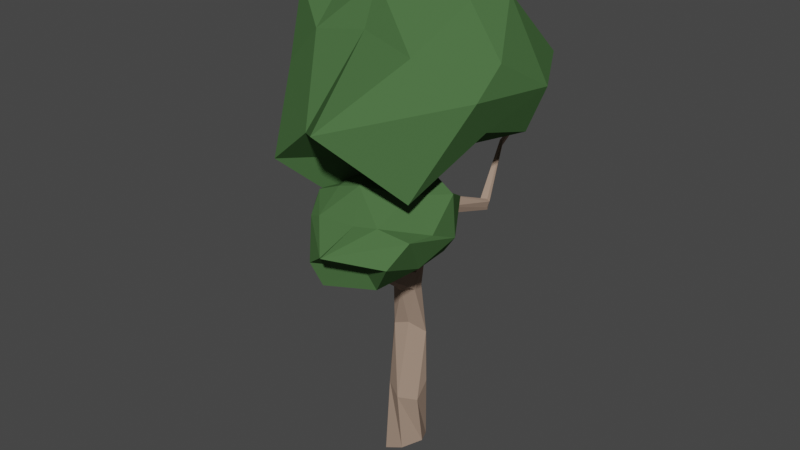 # Source: tree1.blend  (saved by Blender 3.6.11; exported with 4.5.12 LTS)
import bpy
from mathutils import Matrix  # noqa: F401  (used for matrix-valued properties, if any)

bpy.ops.wm.read_factory_settings(use_empty=True)
scene = bpy.context.scene
scene.name = 'Scene'

# ---- collections
col_collection = bpy.data.collections.new('Collection'); scene.collection.children.link(col_collection)

# ---- materials (node trees are filled in below, after node groups)
mat_branch = bpy.data.materials.new('Branch')
mat_branch.use_transparent_shadow = False
mat_green = bpy.data.materials.new('Green')
mat_green.use_transparent_shadow = False
mat_green_001 = bpy.data.materials.new('Green.001')
mat_green_001.use_transparent_shadow = False

# ---- material node trees
mat_branch.use_nodes = True; mat_branch.node_tree.nodes.clear()
_N = mat_branch.node_tree.nodes; _L = mat_branch.node_tree.links
n0 = _N.new('ShaderNodeBsdfPrincipled'); n0.name = 'Principled BSDF'; n0.location = (10, 300)
n0.distribution = 'GGX'
n0.subsurface_method = 'RANDOM_WALK_SKIN'
n0.inputs[0].default_value = (0.3506, 0.2485, 0.187, 1.0)
n0.inputs[2].default_value = 1.0
n0.inputs[3].default_value = 1.45
n0.inputs[13].default_value = 0.2808
n0.inputs[27].default_value = (0.0, 0.0, 0.0, 1.0)
n0.inputs[28].default_value = 1.0
n1 = _N.new('ShaderNodeOutputMaterial'); n1.name = 'Material Output'; n1.location = (300, 300)
_L.new(n0.outputs[0], n1.inputs[0])
n1.is_active_output = True
mat_green.use_nodes = True; mat_green.node_tree.nodes.clear()
_N = mat_green.node_tree.nodes; _L = mat_green.node_tree.links
n0 = _N.new('ShaderNodeBsdfPrincipled'); n0.name = 'Principled BSDF'; n0.location = (10, 300)
n0.distribution = 'GGX'
n0.subsurface_method = 'RANDOM_WALK_SKIN'
n0.inputs[0].default_value = (0.06778, 0.1473, 0.05302, 1.0)
n0.inputs[2].default_value = 1.0
n0.inputs[3].default_value = 1.45
n0.inputs[13].default_value = 0.0
n0.inputs[27].default_value = (0.0, 0.0, 0.0, 1.0)
n0.inputs[28].default_value = 1.0
n1 = _N.new('ShaderNodeOutputMaterial'); n1.name = 'Material Output'; n1.location = (300, 300)
_L.new(n0.outputs[0], n1.inputs[0])
n1.is_active_output = True
mat_green_001.use_nodes = True; mat_green_001.node_tree.nodes.clear()
_N = mat_green_001.node_tree.nodes; _L = mat_green_001.node_tree.links
n0 = _N.new('ShaderNodeBsdfPrincipled'); n0.name = 'Principled BSDF'; n0.location = (10, 300)
n0.distribution = 'GGX'
n0.subsurface_method = 'RANDOM_WALK_SKIN'
n0.inputs[0].default_value = (0.06848, 0.147, 0.05286, 1.0)
n0.inputs[2].default_value = 1.0
n0.inputs[3].default_value = 1.45
n0.inputs[13].default_value = 0.0
n0.inputs[27].default_value = (0.0, 0.0, 0.0, 1.0)
n0.inputs[28].default_value = 1.0
n1 = _N.new('ShaderNodeOutputMaterial'); n1.name = 'Material Output'; n1.location = (300, 300)
_L.new(n0.outputs[0], n1.inputs[0])
n1.is_active_output = True

# ---- world
world_world = bpy.data.worlds.new('World'); scene.world = world_world
world_world.use_nodes = True; world_world.node_tree.nodes.clear()
_N = world_world.node_tree.nodes; _L = world_world.node_tree.links
n0 = _N.new('ShaderNodeOutputWorld'); n0.name = 'World Output'; n0.location = (300, 300)
n1 = _N.new('ShaderNodeBackground'); n1.name = 'Background'; n1.location = (10, 300)
n1.inputs[0].default_value = (0.05088, 0.05088, 0.05088, 1.0)
_L.new(n1.outputs[0], n0.inputs[0])
n0.is_active_output = True
world_world.color = (0.05088, 0.05088, 0.05088)
world_world.use_sun_shadow = False
world_world.sun_shadow_jitter_overblur = 0.0

# ---- meshes
me_cylinder = bpy.data.meshes.new('Cylinder')
me_cylinder.from_pydata([(-0.4501, 0.8416, -0.2984), (0.2663, 0.7607, 3.535), (0.4564, 0.8814, 0.122), (0.9701, 0.2118, 3.629), (0.9065, 0.03976, 0.4204), (0.9993, -0.4484, 2.952), (0.4501, -0.8416, 0.2984), (0.2675, -0.9348, 3.04), (-0.4564, -0.8814, -0.122), (-0.4649, -0.5733, 3.376), (-0.9065, -0.03976, -0.4204), (-0.4655, 0.2744, 3.623), (0.4789, 0.7259, 5.923), (0.9066, 0.2291, 6.142), (0.3711, -0.3052, 6.678), (-0.2693, -0.4656, 6.474), (-0.6969, 0.03114, 6.256), (-0.4842, 0.6883, 6.241), (0.77, 0.04799, 8.505), (0.8718, -0.5178, 8.567), (0.4342, -0.8948, 8.541), (-0.1051, -0.7061, 8.452), (-0.2069, -0.1403, 8.39), (0.2307, 0.2367, 8.416), (1.119, 0.5755, 11.75), (1.155, 0.1905, 11.52), (0.9731, 0.01335, 11.94), (0.5666, 0.1761, 12.05), (0.3418, 0.5159, 11.72), (0.7602, 0.694, 11.64), (-0.06063, -1.547, 14.94), (-0.01621, -1.871, 14.84), (-0.2868, -2.07, 14.79), (-0.6018, -1.945, 14.82), (-0.6462, -1.621, 14.92), (-0.3756, -1.422, 14.98), (0.05227, -0.3891, 17.51), (0.122, -0.5636, 17.54), (0.0528, -0.5195, 17.65), (-0.01747, -0.4134, 17.44), (-0.1418, -0.3746, 17.34), (-0.01842, -0.2286, 17.4), (-0.6352, 0.05339, 18.91), (-0.6269, 0.009815, 18.91), (-0.6794, -0.05379, 18.94), (-0.7213, -0.03926, 18.93), (-0.7296, 0.004318, 18.93), (-0.696, 0.03336, 18.93), (1.291, 0.6723, 12.66), (1.332, 0.6142, 12.13), (-0.05839, -0.6082, 13.3), (0.6925, 0.5953, 12.44), (0.7171, -0.5342, 13.33), (0.3517, -0.7719, 13.22), (-0.436, -0.3758, 18.28), (-0.5436, -0.2679, 18.23), (-0.07921, -0.2848, 17.91), (-0.1096, -0.442, 17.86), (-0.373, -0.1428, 18.01), (-0.08507, -0.1771, 17.78), (1.89, 3.08, 11.25), (1.741, 3.087, 11.33), (1.93, 2.994, 11.4), (2.049, 2.976, 11.72), (1.675, 2.82, 11.74), (1.884, 3.04, 11.77), (1.493, 4.485, 13.69), (1.425, 4.438, 13.68), (1.565, 4.456, 13.66), (1.634, 4.371, 13.87), (1.5, 4.36, 13.93), (1.553, 4.399, 13.93), (1.415, 5.616, 14.18), (1.381, 5.592, 14.17), (1.452, 5.601, 14.16), (1.476, 5.561, 14.29), (1.419, 5.553, 14.3), (1.446, 5.573, 14.3), (-0.2638, 0.1752, 9.489), (0.1851, 0.5019, 9.581), (0.1819, -0.3504, 9.371), (-0.2387, -0.3902, 9.158), (0.7073, 0.3064, 9.56), (0.7325, -0.259, 9.229), (0.8002, -2.534, 9.981), (0.932, -2.403, 9.918), (0.6175, -2.533, 9.908), (0.5307, -2.255, 10.08), (0.8474, -2.15, 10.09), (0.5706, -2.187, 10.02), (1.08, -2.475, 11.08), (1.16, -2.413, 10.99), (0.9557, -2.514, 11.04), (0.8726, -2.297, 11.04), (1.08, -2.21, 11.0), (0.9242, -2.238, 11.06), (1.642, -1.727, 11.63), (1.662, -1.722, 11.62), (1.62, -1.729, 11.62), (1.617, -1.688, 11.61), (1.658, -1.683, 11.61), (1.639, -1.679, 11.61), (0.8036, -0.5436, 18.54), (0.7805, -0.4894, 18.53), (0.769, -0.5917, 18.53), (0.7267, -0.4273, 18.56), (0.7429, -0.3842, 18.55), (0.7131, -0.3479, 18.54), (0.9415, -0.04989, 19.12), (0.9277, -0.01754, 19.12), (0.9209, -0.07856, 19.12), (0.8956, 0.01954, 19.14), (0.9053, 0.04528, 19.13), (0.8875, 0.06696, 19.13), (1.065, -2.42, 10.83), (0.9899, -2.441, 10.78), (0.86, -2.229, 10.88), (0.9963, -2.231, 10.89), (0.8551, -2.515, 10.85), (0.7837, -2.311, 10.91), (1.459, -3.343, 10.74), (1.508, -3.267, 10.85), (1.431, -3.265, 10.92), (1.34, -3.306, 10.89), (1.408, -3.378, 10.71), (1.292, -3.392, 10.76), (0.799, -4.268, 11.19), (0.8074, -4.234, 11.25), (0.7607, -4.236, 11.27), (0.7204, -4.255, 11.24), (0.7787, -4.285, 11.16), (0.715, -4.293, 11.17), (1.798, -1.215, 11.82), (1.808, -1.213, 11.82), (1.788, -1.216, 11.82), (1.786, -1.197, 11.82), (1.806, -1.195, 11.82), (1.797, -1.193, 11.82)], [], [(0, 1, 3, 2), (2, 3, 5, 4), (4, 5, 7, 6), (6, 7, 9, 8), (11, 9, 16, 17), (8, 9, 11, 10), (10, 11, 1, 0), (0, 2, 4, 6, 8, 10), (12, 17, 23, 18), (3, 1, 12, 13), (7, 5, 14, 15), (1, 11, 17, 12), (9, 7, 15, 16), (5, 3, 13, 14), (79, 78, 28, 29), (16, 15, 21, 22), (14, 13, 19, 20), (17, 16, 22, 23), (15, 14, 20, 21), (13, 12, 18, 19), (49, 48, 35, 30), (81, 80, 26, 27), (83, 82, 24, 25), (82, 79, 29, 24), (78, 81, 27, 28), (80, 83, 25, 26), (35, 34, 40, 41), (51, 50, 33, 34), (53, 52, 31, 32), (48, 51, 34, 35), (50, 53, 32, 33), (52, 49, 30, 31), (55, 54, 45, 46), (33, 32, 38, 39), (31, 30, 36, 37), (30, 35, 41, 36), (34, 33, 39, 40), (32, 31, 37, 38), (43, 42, 47, 46, 45, 44), (57, 56, 43, 44), (58, 55, 46, 47), (54, 57, 44, 45), (56, 59, 42, 43), (59, 58, 47, 42), (25, 24, 49, 52), (27, 26, 53, 50), (49, 24, 62, 63), (26, 25, 52, 53), (28, 27, 50, 51), (28, 51, 64, 61), (36, 41, 58, 59), (56, 57, 105, 106), (39, 38, 57, 54), (41, 40, 55, 58), (36, 59, 107, 103), (40, 39, 54, 55), (60, 61, 67, 66), (63, 62, 68, 69), (48, 49, 63, 65), (29, 28, 61, 60), (24, 29, 60, 62), (51, 48, 65, 64), (68, 66, 72, 74), (67, 70, 76, 73), (64, 65, 71, 70), (61, 64, 70, 67), (62, 60, 66, 68), (65, 63, 69, 71), (72, 73, 76, 77), (74, 72, 77, 75), (71, 69, 75, 77), (69, 68, 74, 75), (66, 67, 73, 72), (70, 71, 77, 76), (83, 80, 89, 88), (22, 21, 81, 78), (18, 23, 79, 82), (19, 18, 82, 83), (80, 81, 87, 89), (23, 22, 78, 79), (117, 116, 95, 94), (91, 90, 122, 121), (20, 19, 85, 84), (19, 83, 88, 85), (81, 21, 86, 87), (21, 20, 84, 86), (93, 92, 98, 99), (95, 93, 99, 101), (114, 117, 94, 91), (92, 118, 125, 123), (116, 119, 93, 95), (119, 118, 92, 93), (97, 100, 136, 133), (100, 101, 137, 136), (90, 91, 97, 96), (94, 95, 101, 100), (91, 94, 100, 97), (92, 90, 96, 98), (103, 107, 113, 109), (106, 105, 111, 112), (37, 36, 103, 102), (38, 37, 102, 104), (59, 56, 106, 107), (57, 38, 104, 105), (108, 109, 113, 112), (110, 108, 112, 111), (105, 104, 110, 111), (102, 103, 109, 108), (107, 106, 112, 113), (104, 102, 108, 110), (87, 86, 118, 119), (89, 87, 119, 116), (86, 84, 115, 118), (85, 88, 117, 114), (84, 85, 114, 115), (88, 89, 116, 117), (124, 120, 126, 130), (121, 122, 128, 127), (115, 114, 120, 124), (114, 91, 121, 120), (118, 115, 124, 125), (90, 92, 123, 122), (130, 126, 127, 128), (131, 130, 128, 129), (123, 125, 131, 129), (122, 123, 129, 128), (120, 121, 127, 126), (125, 124, 130, 131), (132, 133, 136, 137), (134, 132, 137, 135), (98, 96, 132, 134), (101, 99, 135, 137), (99, 98, 134, 135), (96, 97, 133, 132)])
_uv = me_cylinder.uv_layers.new(name='UVMap')
_uv.uv.foreach_set('vector', [1.0, 0.5, 1.0, 1.0, 0.8333, 1.0, 0.8333, 0.5, 0.8333, 0.5, 0.8333, 1.0, 0.6667, 1.0, 0.6667, 0.5, 0.6667, 0.5, 0.6667, 1.0, 0.5, 1.0, 0.5, 0.5, 0.5, 0.5, 0.5, 1.0, 0.3333, 1.0, 0.3333, 0.5, 0.1667, 1.0, 0.3333, 1.0, 0.3333, 1.0, 0.1667, 1.0, 0.3333, 0.5, 0.3333, 1.0, 0.1667, 1.0, 0.1667, 0.5, 0.1667, 0.5, 0.1667, 1.0, -8.941e-08, 1.0, -8.941e-08, 0.5, 0.75, 0.49, 0.9578, 0.37, 0.9578, 0.13, 0.75, 0.01, 0.5422, 0.13, 0.5422, 0.37, -8.941e-08, 1.0, 0.1667, 1.0, 0.1667, 1.0, -8.941e-08, 1.0, 0.8333, 1.0, 1.0, 1.0, 1.0, 1.0, 0.8333, 1.0, 0.5, 1.0, 0.6667, 1.0, 0.6667, 1.0, 0.5, 1.0, -8.941e-08, 1.0, 0.1667, 1.0, 0.1667, 1.0, -8.941e-08, 1.0, 0.3333, 1.0, 0.5, 1.0, 0.5, 1.0, 0.3333, 1.0, 0.6667, 1.0, 0.8333, 1.0, 0.8333, 1.0, 0.6667, 1.0, 0.1667, 1.0, 0.3333, 1.0, 0.3333, 1.0, 0.1667, 1.0, 0.3333, 1.0, 0.5, 1.0, 0.5, 1.0, 0.3333, 1.0, 0.6667, 1.0, 0.8333, 1.0, 0.8333, 1.0, 0.6667, 1.0, 0.1667, 1.0, 0.3333, 1.0, 0.3333, 1.0, 0.1667, 1.0, 0.5, 1.0, 0.6667, 1.0, 0.6667, 1.0, 0.5, 1.0, 0.8333, 1.0, 1.0, 1.0, 1.0, 1.0, 0.8333, 1.0, -8.941e-08, 1.0, 0.1667, 1.0, 0.1667, 1.0, -8.941e-08, 1.0, 0.5, 1.0, 0.6667, 1.0, 0.6667, 1.0, 0.5, 1.0, 0.8333, 1.0, 1.0, 1.0, 1.0, 1.0, 0.8333, 1.0, -8.941e-08, 1.0, 0.1667, 1.0, 0.1667, 1.0, -8.941e-08, 1.0, 0.3333, 1.0, 0.5, 1.0, 0.5, 1.0, 0.3333, 1.0, 0.6667, 1.0, 0.8333, 1.0, 0.8333, 1.0, 0.6667, 1.0, 0.1667, 1.0, 0.3333, 1.0, 0.3333, 1.0, 0.1667, 1.0, 0.3333, 1.0, 0.5, 1.0, 0.5, 1.0, 0.3333, 1.0, 0.6667, 1.0, 0.8333, 1.0, 0.8333, 1.0, 0.6667, 1.0, 0.1667, 1.0, 0.3333, 1.0, 0.3333, 1.0, 0.1667, 1.0, 0.5, 1.0, 0.6667, 1.0, 0.6667, 1.0, 0.5, 1.0, 0.8333, 1.0, 1.0, 1.0, 1.0, 1.0, 0.8333, 1.0, 0.3333, 1.0, 0.5, 1.0, 0.5, 1.0, 0.3333, 1.0, 0.5, 1.0, 0.6667, 1.0, 0.6667, 1.0, 0.5, 1.0, 0.8333, 1.0, 1.0, 1.0, 1.0, 1.0, 0.8333, 1.0, -8.941e-08, 1.0, 0.1667, 1.0, 0.1667, 1.0, -8.941e-08, 1.0, 0.3333, 1.0, 0.5, 1.0, 0.5, 1.0, 0.3333, 1.0, 0.6667, 1.0, 0.8333, 1.0, 0.8333, 1.0, 0.6667, 1.0, 0.4578, 0.37, 0.25, 0.49, 0.04215, 0.37, 0.04215, 0.13, 0.25, 0.01, 0.4578, 0.13, 0.6667, 1.0, 0.8333, 1.0, 0.8333, 1.0, 0.6667, 1.0, 0.1667, 1.0, 0.3333, 1.0, 0.3333, 1.0, 0.1667, 1.0, 0.5, 1.0, 0.6667, 1.0, 0.6667, 1.0, 0.5, 1.0, 0.8333, 1.0, 1.0, 1.0, 1.0, 1.0, 0.8333, 1.0, -8.941e-08, 1.0, 0.1667, 1.0, 0.1667, 1.0, -8.941e-08, 1.0, 0.8333, 1.0, 1.0, 1.0, 1.0, 1.0, 0.8333, 1.0, 0.5, 1.0, 0.6667, 1.0, 0.6667, 1.0, 0.5, 1.0, 1.0, 1.0, 1.0, 1.0, 1.0, 1.0, 1.0, 1.0, 0.6667, 1.0, 0.8333, 1.0, 0.8333, 1.0, 0.6667, 1.0, 0.3333, 1.0, 0.5, 1.0, 0.5, 1.0, 0.3333, 1.0, 0.3333, 1.0, 0.3333, 1.0, 0.3333, 1.0, 0.3333, 1.0, -8.941e-08, 1.0, 0.1667, 1.0, 0.1667, 1.0, -8.941e-08, 1.0, 0.8333, 1.0, 0.6667, 1.0, 0.6667, 1.0, 0.8333, 1.0, 0.5, 1.0, 0.6667, 1.0, 0.6667, 1.0, 0.5, 1.0, 0.1667, 1.0, 0.3333, 1.0, 0.3333, 1.0, 0.1667, 1.0, -8.941e-08, 1.0, -8.941e-08, 1.0, -8.941e-08, 1.0, -8.941e-08, 1.0, 0.3333, 1.0, 0.5, 1.0, 0.5, 1.0, 0.3333, 1.0, 0.1667, 1.0, 0.3333, 1.0, 0.3333, 1.0, 0.1667, 1.0, 1.0, 1.0, 1.0, 1.0, 1.0, 1.0, 1.0, 1.0, 0.1667, 1.0, -8.941e-08, 1.0, -8.941e-08, 1.0, 0.1667, 1.0, 0.1667, 1.0, 0.3333, 1.0, 0.3333, 1.0, 0.1667, 1.0, -8.941e-08, 1.0, 0.1667, 1.0, 0.1667, 1.0, -8.941e-08, 1.0, 0.3333, 1.0, 0.1667, 1.0, 0.1667, 1.0, 0.3333, 1.0, -8.941e-08, 1.0, 0.1667, 1.0, 0.1667, 1.0, -8.941e-08, 1.0, 0.3333, 1.0, 0.3333, 1.0, 0.3333, 1.0, 0.3333, 1.0, 0.3333, 1.0, 0.1667, 1.0, 0.1667, 1.0, 0.3333, 1.0, 0.3333, 1.0, 0.3333, 1.0, 0.3333, 1.0, 0.3333, 1.0, -8.941e-08, 1.0, 0.1667, 1.0, 0.1667, 1.0, -8.941e-08, 1.0, 0.1667, 1.0, -8.941e-08, 1.0, -8.941e-08, 1.0, 0.1667, 1.0, 0.1667, 1.0, 0.3333, 1.0, 0.3333, 1.0, 0.1667, 1.0, -8.941e-08, 1.0, 0.1667, 1.0, 0.1667, 1.0, -8.941e-08, 1.0, 0.1667, 1.0, -8.941e-08, 1.0, -8.941e-08, 1.0, 0.1667, 1.0, 1.0, 1.0, 1.0, 1.0, 1.0, 1.0, 1.0, 1.0, 0.1667, 1.0, 0.3333, 1.0, 0.3333, 1.0, 0.1667, 1.0, 0.3333, 1.0, 0.1667, 1.0, 0.1667, 1.0, 0.3333, 1.0, 0.8333, 1.0, 0.6667, 1.0, 0.6667, 1.0, 0.8333, 1.0, 0.3333, 1.0, 0.5, 1.0, 0.5, 1.0, 0.3333, 1.0, -8.941e-08, 1.0, 0.1667, 1.0, 0.1667, 1.0, -8.941e-08, 1.0, 0.8333, 1.0, 1.0, 1.0, 1.0, 1.0, 0.8333, 1.0, 0.6667, 1.0, 0.5, 1.0, 0.5, 1.0, 0.6667, 1.0, 0.1667, 1.0, 0.3333, 1.0, 0.3333, 1.0, 0.1667, 1.0, 0.8333, 1.0, 0.6667, 1.0, 0.6667, 1.0, 0.8333, 1.0, 0.8333, 1.0, 0.6667, 1.0, 0.6667, 1.0, 0.8333, 1.0, 0.6667, 1.0, 0.8333, 1.0, 0.8333, 1.0, 0.6667, 1.0, 0.8333, 1.0, 0.8333, 1.0, 0.8333, 1.0, 0.8333, 1.0, 0.5, 1.0, 0.5, 1.0, 0.5, 1.0, 0.5, 1.0, 0.5, 1.0, 0.6667, 1.0, 0.6667, 1.0, 0.5, 1.0, 0.5, 1.0, 0.5, 1.0, 0.5, 1.0, 0.5, 1.0, 0.6667, 1.0, 0.5, 1.0, 0.5, 1.0, 0.6667, 1.0, 0.8333, 1.0, 0.8333, 1.0, 0.8333, 1.0, 0.8333, 1.0, 0.5, 1.0, 0.5, 1.0, 0.5, 1.0, 0.5, 1.0, 0.6667, 1.0, 0.5, 1.0, 0.5, 1.0, 0.6667, 1.0, 0.5, 1.0, 0.5, 1.0, 0.5, 1.0, 0.5, 1.0, 0.8333, 1.0, 0.8333, 1.0, 0.8333, 1.0, 0.8333, 1.0, 0.8333, 1.0, 0.6667, 1.0, 0.6667, 1.0, 0.8333, 1.0, 0.6667, 1.0, 0.8333, 1.0, 0.8333, 1.0, 0.6667, 1.0, 0.8333, 1.0, 0.6667, 1.0, 0.6667, 1.0, 0.8333, 1.0, 0.8333, 1.0, 0.8333, 1.0, 0.8333, 1.0, 0.8333, 1.0, 0.5, 1.0, 0.6667, 1.0, 0.6667, 1.0, 0.5, 1.0, -8.941e-08, 1.0, -8.941e-08, 1.0, -8.941e-08, 1.0, -8.941e-08, 1.0, 0.8333, 1.0, 0.6667, 1.0, 0.6667, 1.0, 0.8333, 1.0, 0.8333, 1.0, 1.0, 1.0, 1.0, 1.0, 0.8333, 1.0, 0.6667, 1.0, 0.8333, 1.0, 0.8333, 1.0, 0.6667, 1.0, 1.0, 1.0, 0.8333, 1.0, 0.8333, 1.0, 1.0, 1.0, 0.6667, 1.0, 0.6667, 1.0, 0.6667, 1.0, 0.6667, 1.0, 0.8333, 1.0, 1.0, 1.0, 1.0, 1.0, 0.8333, 1.0, 0.6667, 1.0, 0.8333, 1.0, 0.8333, 1.0, 0.6667, 1.0, 0.6667, 1.0, 0.6667, 1.0, 0.6667, 1.0, 0.6667, 1.0, 0.8333, 1.0, 1.0, 1.0, 1.0, 1.0, 0.8333, 1.0, 1.0, 1.0, 0.8333, 1.0, 0.8333, 1.0, 1.0, 1.0, 0.6667, 1.0, 0.8333, 1.0, 0.8333, 1.0, 0.6667, 1.0, 0.5, 1.0, 0.5, 1.0, 0.5, 1.0, 0.5, 1.0, 0.6667, 1.0, 0.5, 1.0, 0.5, 1.0, 0.6667, 1.0, 0.5, 1.0, 0.6667, 1.0, 0.6667, 1.0, 0.5, 1.0, 0.8333, 1.0, 0.8333, 1.0, 0.8333, 1.0, 0.8333, 1.0, 0.6667, 1.0, 0.8333, 1.0, 0.8333, 1.0, 0.6667, 1.0, 0.8333, 1.0, 0.6667, 1.0, 0.6667, 1.0, 0.8333, 1.0, 0.6667, 1.0, 0.8333, 1.0, 0.8333, 1.0, 0.6667, 1.0, 0.8333, 1.0, 0.6667, 1.0, 0.6667, 1.0, 0.8333, 1.0, 0.6667, 1.0, 0.8333, 1.0, 0.8333, 1.0, 0.6667, 1.0, 0.8333, 1.0, 0.8333, 1.0, 0.8333, 1.0, 0.8333, 1.0, 0.5, 1.0, 0.6667, 1.0, 0.6667, 1.0, 0.5, 1.0, 0.6667, 1.0, 0.5, 1.0, 0.5, 1.0, 0.6667, 1.0, 0.6667, 1.0, 0.8333, 1.0, 0.8333, 1.0, 0.6667, 1.0, 0.5, 1.0, 0.6667, 1.0, 0.6667, 1.0, 0.5, 1.0, 0.5, 1.0, 0.5, 1.0, 0.5, 1.0, 0.5, 1.0, 0.6667, 1.0, 0.5, 1.0, 0.5, 1.0, 0.6667, 1.0, 0.8333, 1.0, 0.8333, 1.0, 0.8333, 1.0, 0.8333, 1.0, 0.5, 1.0, 0.6667, 1.0, 0.6667, 1.0, 0.5, 1.0, 0.6667, 1.0, 0.8333, 1.0, 0.8333, 1.0, 0.6667, 1.0, 0.5, 1.0, 0.6667, 1.0, 0.6667, 1.0, 0.5, 1.0, 0.5, 1.0, 0.6667, 1.0, 0.6667, 1.0, 0.5, 1.0, 0.6667, 1.0, 0.5, 1.0, 0.5, 1.0, 0.6667, 1.0, 0.5, 1.0, 0.5, 1.0, 0.5, 1.0, 0.5, 1.0, 0.6667, 1.0, 0.8333, 1.0, 0.8333, 1.0, 0.6667, 1.0])
me_cylinder.materials.append(mat_branch)
me_cylinder.update()
me_icosphere = bpy.data.meshes.new('Icosphere')
me_icosphere.from_pydata([(-0.1599, 0.09952, -0.7031), (0.7245, -0.864, -0.5627), (-0.5749, -1.065, -0.4518), (-0.92, 0.03425, -0.152), (-0.3519, 0.6335, 0.01978), (0.8263, 0.6296, -0.3724), (0.2764, -0.8506, 0.7932), (-0.7568, -0.4698, 0.9406), (-0.8234, 0.4858, 0.808), (0.1595, 0.9184, 0.654), (0.9372, 0.04786, 0.4266), (0.0, 0.0, 1.346), (-0.1333, -0.7448, -0.8098), (0.4253, -0.309, -0.5046), (0.3195, -0.6532, -0.3048), (0.8506, 0.0, -0.1797), (0.4253, 0.309, -0.5046), (-0.469, -0.1755, -0.4184), (-0.6882, -0.5, -0.1797), (-0.1598, 0.5466, -0.6629), (-0.681, 0.6295, -0.2096), (0.3404, 1.133, -0.2768), (0.9696, -0.3147, 0.1951), (1.012, 0.6452, 0.08592), (-0.07198, -1.186, -0.04684), (0.2752, -1.487, 0.1079), (-0.9511, -0.309, 0.346), (-0.5878, -0.809, 0.346), (-0.5878, 0.809, 0.346), (-0.9696, 0.2261, 0.3023), (0.6922, 1.226, 0.1845), (-0.1688, 0.9313, 0.3943), (0.4597, -0.5189, 0.5114), (-0.2092, -0.881, 0.7153), (-0.7323, -0.05134, 0.7526), (-0.334, 0.65, 0.4662), (0.6882, 0.5, 0.8718), (0.0781, -0.4685, 1.079), (0.5852, 0.08697, 0.8735), (-0.3718, -0.3997, 0.9562), (-0.4514, -0.007288, 0.9114), (0.2086, 0.5759, 0.9768)], [], [(0, 13, 12), (1, 13, 15), (0, 12, 17), (0, 17, 19), (0, 19, 16), (1, 15, 22), (2, 14, 24), (3, 18, 26), (4, 20, 28), (5, 21, 30), (1, 22, 25), (2, 24, 27), (3, 26, 29), (4, 28, 31), (5, 30, 23), (6, 32, 37), (7, 33, 39), (8, 34, 40), (9, 35, 41), (10, 36, 38), (38, 41, 11), (38, 36, 41), (36, 9, 41), (41, 40, 11), (41, 35, 40), (35, 8, 40), (40, 39, 11), (40, 34, 39), (34, 7, 39), (39, 37, 11), (39, 33, 37), (33, 6, 37), (37, 38, 11), (37, 32, 38), (32, 10, 38), (23, 36, 10), (23, 30, 36), (30, 9, 36), (31, 35, 9), (31, 28, 35), (28, 8, 35), (29, 34, 8), (29, 26, 34), (26, 7, 34), (27, 33, 7), (27, 24, 33), (24, 6, 33), (25, 32, 6), (25, 22, 32), (22, 10, 32), (30, 31, 9), (30, 21, 31), (21, 4, 31), (28, 29, 8), (28, 20, 29), (20, 3, 29), (26, 27, 7), (26, 18, 27), (18, 2, 27), (24, 25, 6), (24, 14, 25), (14, 1, 25), (22, 23, 10), (22, 15, 23), (15, 5, 23), (16, 21, 5), (16, 19, 21), (19, 4, 21), (19, 20, 4), (19, 17, 20), (17, 3, 20), (17, 18, 3), (17, 12, 18), (12, 2, 18), (15, 16, 5), (15, 13, 16), (13, 0, 16), (12, 14, 2), (12, 13, 14), (13, 1, 14)])
_uv = me_icosphere.uv_layers.new(name='UVMap')
_uv.uv.foreach_set('vector', [0.1818, 0.0, 0.2273, 0.07873, 0.1364, 0.07873, 0.2727, 0.1575, 0.3182, 0.07873, 0.3636, 0.1575, 0.9091, 0.0, 0.9545, 0.07873, 0.8636, 0.07873, 0.7273, 0.0, 0.7727, 0.07873, 0.6818, 0.07873, 0.5455, 0.0, 0.5909, 0.07873, 0.5, 0.07873, 0.2727, 0.1575, 0.3636, 0.1575, 0.3182, 0.2362, 0.09091, 0.1575, 0.1818, 0.1575, 0.1364, 0.2362, 0.8182, 0.1575, 0.9091, 0.1575, 0.8636, 0.2362, 0.6364, 0.1575, 0.7273, 0.1575, 0.6818, 0.2362, 0.4545, 0.1575, 0.5455, 0.1575, 0.5, 0.2362, 0.2727, 0.1575, 0.3182, 0.2362, 0.2273, 0.2362, 0.09091, 0.1575, 0.1364, 0.2362, 0.04546, 0.2362, 0.8182, 0.1575, 0.8636, 0.2362, 0.7727, 0.2362, 0.6364, 0.1575, 0.6818, 0.2362, 0.5909, 0.2362, 0.4545, 0.1575, 0.5, 0.2362, 0.4091, 0.2362, 0.1818, 0.3149, 0.2727, 0.3149, 0.2273, 0.3937, 0.0, 0.3149, 0.09091, 0.3149, 0.04546, 0.3937, 0.7273, 0.3149, 0.8182, 0.3149, 0.7727, 0.3937, 0.5455, 0.3149, 0.6364, 0.3149, 0.5909, 0.3937, 0.3636, 0.3149, 0.4545, 0.3149, 0.4091, 0.3937, 0.4091, 0.3937, 0.5, 0.3937, 0.4545, 0.4724, 0.4091, 0.3937, 0.4545, 0.3149, 0.5, 0.3937, 0.4545, 0.3149, 0.5455, 0.3149, 0.5, 0.3937, 0.5909, 0.3937, 0.6818, 0.3937, 0.6364, 0.4724, 0.5909, 0.3937, 0.6364, 0.3149, 0.6818, 0.3937, 0.6364, 0.3149, 0.7273, 0.3149, 0.6818, 0.3937, 0.7727, 0.3937, 0.8636, 0.3937, 0.8182, 0.4724, 0.7727, 0.3937, 0.8182, 0.3149, 0.8636, 0.3937, 0.8182, 0.3149, 0.9091, 0.3149, 0.8636, 0.3937, 0.04546, 0.3937, 0.1364, 0.3937, 0.09091, 0.4724, 0.04546, 0.3937, 0.09091, 0.3149, 0.1364, 0.3937, 0.09091, 0.3149, 0.1818, 0.3149, 0.1364, 0.3937, 0.2273, 0.3937, 0.3182, 0.3937, 0.2727, 0.4724, 0.2273, 0.3937, 0.2727, 0.3149, 0.3182, 0.3937, 0.2727, 0.3149, 0.3636, 0.3149, 0.3182, 0.3937, 0.4091, 0.2362, 0.4545, 0.3149, 0.3636, 0.3149, 0.4091, 0.2362, 0.5, 0.2362, 0.4545, 0.3149, 0.5, 0.2362, 0.5455, 0.3149, 0.4545, 0.3149, 0.5909, 0.2362, 0.6364, 0.3149, 0.5455, 0.3149, 0.5909, 0.2362, 0.6818, 0.2362, 0.6364, 0.3149, 0.6818, 0.2362, 0.7273, 0.3149, 0.6364, 0.3149, 0.7727, 0.2362, 0.8182, 0.3149, 0.7273, 0.3149, 0.7727, 0.2362, 0.8636, 0.2362, 0.8182, 0.3149, 0.8636, 0.2362, 0.9091, 0.3149, 0.8182, 0.3149, 0.04546, 0.2362, 0.09091, 0.3149, 0.0, 0.3149, 0.04546, 0.2362, 0.1364, 0.2362, 0.09091, 0.3149, 0.1364, 0.2362, 0.1818, 0.3149, 0.09091, 0.3149, 0.2273, 0.2362, 0.2727, 0.3149, 0.1818, 0.3149, 0.2273, 0.2362, 0.3182, 0.2362, 0.2727, 0.3149, 0.3182, 0.2362, 0.3636, 0.3149, 0.2727, 0.3149, 0.5, 0.2362, 0.5909, 0.2362, 0.5455, 0.3149, 0.5, 0.2362, 0.5455, 0.1575, 0.5909, 0.2362, 0.5455, 0.1575, 0.6364, 0.1575, 0.5909, 0.2362, 0.6818, 0.2362, 0.7727, 0.2362, 0.7273, 0.3149, 0.6818, 0.2362, 0.7273, 0.1575, 0.7727, 0.2362, 0.7273, 0.1575, 0.8182, 0.1575, 0.7727, 0.2362, 0.8636, 0.2362, 0.9545, 0.2362, 0.9091, 0.3149, 0.8636, 0.2362, 0.9091, 0.1575, 0.9545, 0.2362, 0.9091, 0.1575, 1.0, 0.1575, 0.9545, 0.2362, 0.1364, 0.2362, 0.2273, 0.2362, 0.1818, 0.3149, 0.1364, 0.2362, 0.1818, 0.1575, 0.2273, 0.2362, 0.1818, 0.1575, 0.2727, 0.1575, 0.2273, 0.2362, 0.3182, 0.2362, 0.4091, 0.2362, 0.3636, 0.3149, 0.3182, 0.2362, 0.3636, 0.1575, 0.4091, 0.2362, 0.3636, 0.1575, 0.4545, 0.1575, 0.4091, 0.2362, 0.5, 0.07873, 0.5455, 0.1575, 0.4545, 0.1575, 0.5, 0.07873, 0.5909, 0.07873, 0.5455, 0.1575, 0.5909, 0.07873, 0.6364, 0.1575, 0.5455, 0.1575, 0.6818, 0.07873, 0.7273, 0.1575, 0.6364, 0.1575, 0.6818, 0.07873, 0.7727, 0.07873, 0.7273, 0.1575, 0.7727, 0.07873, 0.8182, 0.1575, 0.7273, 0.1575, 0.8636, 0.07873, 0.9091, 0.1575, 0.8182, 0.1575, 0.8636, 0.07873, 0.9545, 0.07873, 0.9091, 0.1575, 0.9545, 0.07873, 1.0, 0.1575, 0.9091, 0.1575, 0.3636, 0.1575, 0.4091, 0.07873, 0.4545, 0.1575, 0.3636, 0.1575, 0.3182, 0.07873, 0.4091, 0.07873, 0.3182, 0.07873, 0.3636, 0.0, 0.4091, 0.07873, 0.1364, 0.07873, 0.1818, 0.1575, 0.09091, 0.1575, 0.1364, 0.07873, 0.2273, 0.07873, 0.1818, 0.1575, 0.2273, 0.07873, 0.2727, 0.1575, 0.1818, 0.1575])
me_icosphere.materials.append(mat_green)
me_icosphere.update()
me_icosphere_001 = bpy.data.meshes.new('Icosphere.001')
me_icosphere_001.from_pydata([(-0.3453, -0.03915, -0.6275), (0.884, -0.8054, -0.0931), (-0.4312, -1.036, -0.3131), (-0.92, 0.03425, -0.152), (-0.3519, 0.6335, 0.01978), (0.8263, 0.6296, -0.3724), (0.3159, -0.8554, 0.4731), (-0.7174, -0.4746, 0.6204), (-0.7899, 0.2743, 0.412), (0.1658, 0.9402, 0.4813), (1.0, 0.1197, 0.1582), (0.03946, -0.00477, 1.026), (-0.3188, -0.8834, -0.7343), (0.4386, -0.5107, -0.7057), (0.3195, -0.6532, -0.3048), (0.7967, 0.05497, -0.4495), (0.4253, 0.309, -0.5046), (-0.469, -0.1755, -0.4184), (-0.6882, -0.5, -0.1797), (-0.4869, 0.1049, -0.6174), (-0.7235, 0.4403, -0.5091), (0.3461, 0.9488, -0.3389), (0.9827, -0.3964, 0.2255), (1.045, 0.6186, -0.06154), (-0.07198, -1.186, -0.04684), (0.1086, -1.362, 0.07683), (-0.9511, -0.309, 0.346), (-0.5878, -0.809, 0.346), (-0.5663, 0.6011, 0.1631), (-0.9696, 0.2261, 0.3023), (0.825, 1.029, 0.4238), (-0.1229, 0.8321, 0.09441), (0.4929, -0.5455, 0.364), (-0.3452, -0.8858, 0.4462), (-0.726, -0.02954, 0.58), (-0.3277, 0.6718, 0.2936), (1.1, 0.473, 0.7383), (0.1113, -0.4951, 0.9312), (0.6183, 0.0604, 0.726), (-0.2988, -0.4903, 0.8071), (-0.44, 0.07346, 0.8164), (0.6386, 0.6178, 0.8844)], [], [(0, 13, 12), (1, 13, 15), (0, 12, 17), (0, 17, 19), (0, 19, 16), (1, 15, 22), (2, 14, 24), (3, 18, 26), (4, 20, 28), (5, 21, 30), (1, 22, 25), (2, 24, 27), (3, 26, 29), (4, 28, 31), (5, 30, 23), (6, 32, 37), (7, 33, 39), (8, 34, 40), (9, 35, 41), (10, 36, 38), (38, 41, 11), (38, 36, 41), (36, 9, 41), (41, 40, 11), (41, 35, 40), (35, 8, 40), (40, 39, 11), (40, 34, 39), (34, 7, 39), (39, 37, 11), (39, 33, 37), (33, 6, 37), (37, 38, 11), (37, 32, 38), (32, 10, 38), (23, 36, 10), (23, 30, 36), (30, 9, 36), (31, 35, 9), (31, 28, 35), (28, 8, 35), (29, 34, 8), (29, 26, 34), (26, 7, 34), (27, 33, 7), (27, 24, 33), (24, 6, 33), (25, 32, 6), (25, 22, 32), (22, 10, 32), (30, 31, 9), (30, 21, 31), (21, 4, 31), (28, 29, 8), (28, 20, 29), (20, 3, 29), (26, 27, 7), (26, 18, 27), (18, 2, 27), (24, 25, 6), (24, 14, 25), (14, 1, 25), (22, 23, 10), (22, 15, 23), (15, 5, 23), (16, 21, 5), (16, 19, 21), (19, 4, 21), (19, 20, 4), (19, 17, 20), (17, 3, 20), (17, 18, 3), (17, 12, 18), (12, 2, 18), (15, 16, 5), (15, 13, 16), (13, 0, 16), (12, 14, 2), (12, 13, 14), (13, 1, 14)])
_uv = me_icosphere_001.uv_layers.new(name='UVMap')
_uv.uv.foreach_set('vector', [0.1818, 0.0, 0.2273, 0.07873, 0.1364, 0.07873, 0.2727, 0.1575, 0.3182, 0.07873, 0.3636, 0.1575, 0.9091, 0.0, 0.9545, 0.07873, 0.8636, 0.07873, 0.7273, 0.0, 0.7727, 0.07873, 0.6818, 0.07873, 0.5455, 0.0, 0.5909, 0.07873, 0.5, 0.07873, 0.2727, 0.1575, 0.3636, 0.1575, 0.3182, 0.2362, 0.09091, 0.1575, 0.1818, 0.1575, 0.1364, 0.2362, 0.8182, 0.1575, 0.9091, 0.1575, 0.8636, 0.2362, 0.6364, 0.1575, 0.7273, 0.1575, 0.6818, 0.2362, 0.4545, 0.1575, 0.5455, 0.1575, 0.5, 0.2362, 0.2727, 0.1575, 0.3182, 0.2362, 0.2273, 0.2362, 0.09091, 0.1575, 0.1364, 0.2362, 0.04546, 0.2362, 0.8182, 0.1575, 0.8636, 0.2362, 0.7727, 0.2362, 0.6364, 0.1575, 0.6818, 0.2362, 0.5909, 0.2362, 0.4545, 0.1575, 0.5, 0.2362, 0.4091, 0.2362, 0.1818, 0.3149, 0.2727, 0.3149, 0.2273, 0.3937, 0.0, 0.3149, 0.09091, 0.3149, 0.04546, 0.3937, 0.7273, 0.3149, 0.8182, 0.3149, 0.7727, 0.3937, 0.5455, 0.3149, 0.6364, 0.3149, 0.5909, 0.3937, 0.3636, 0.3149, 0.4545, 0.3149, 0.4091, 0.3937, 0.4091, 0.3937, 0.5, 0.3937, 0.4545, 0.4724, 0.4091, 0.3937, 0.4545, 0.3149, 0.5, 0.3937, 0.4545, 0.3149, 0.5455, 0.3149, 0.5, 0.3937, 0.5909, 0.3937, 0.6818, 0.3937, 0.6364, 0.4724, 0.5909, 0.3937, 0.6364, 0.3149, 0.6818, 0.3937, 0.6364, 0.3149, 0.7273, 0.3149, 0.6818, 0.3937, 0.7727, 0.3937, 0.8636, 0.3937, 0.8182, 0.4724, 0.7727, 0.3937, 0.8182, 0.3149, 0.8636, 0.3937, 0.8182, 0.3149, 0.9091, 0.3149, 0.8636, 0.3937, 0.04546, 0.3937, 0.1364, 0.3937, 0.09091, 0.4724, 0.04546, 0.3937, 0.09091, 0.3149, 0.1364, 0.3937, 0.09091, 0.3149, 0.1818, 0.3149, 0.1364, 0.3937, 0.2273, 0.3937, 0.3182, 0.3937, 0.2727, 0.4724, 0.2273, 0.3937, 0.2727, 0.3149, 0.3182, 0.3937, 0.2727, 0.3149, 0.3636, 0.3149, 0.3182, 0.3937, 0.4091, 0.2362, 0.4545, 0.3149, 0.3636, 0.3149, 0.4091, 0.2362, 0.5, 0.2362, 0.4545, 0.3149, 0.5, 0.2362, 0.5455, 0.3149, 0.4545, 0.3149, 0.5909, 0.2362, 0.6364, 0.3149, 0.5455, 0.3149, 0.5909, 0.2362, 0.6818, 0.2362, 0.6364, 0.3149, 0.6818, 0.2362, 0.7273, 0.3149, 0.6364, 0.3149, 0.7727, 0.2362, 0.8182, 0.3149, 0.7273, 0.3149, 0.7727, 0.2362, 0.8636, 0.2362, 0.8182, 0.3149, 0.8636, 0.2362, 0.9091, 0.3149, 0.8182, 0.3149, 0.04546, 0.2362, 0.09091, 0.3149, 0.0, 0.3149, 0.04546, 0.2362, 0.1364, 0.2362, 0.09091, 0.3149, 0.1364, 0.2362, 0.1818, 0.3149, 0.09091, 0.3149, 0.2273, 0.2362, 0.2727, 0.3149, 0.1818, 0.3149, 0.2273, 0.2362, 0.3182, 0.2362, 0.2727, 0.3149, 0.3182, 0.2362, 0.3636, 0.3149, 0.2727, 0.3149, 0.5, 0.2362, 0.5909, 0.2362, 0.5455, 0.3149, 0.5, 0.2362, 0.5455, 0.1575, 0.5909, 0.2362, 0.5455, 0.1575, 0.6364, 0.1575, 0.5909, 0.2362, 0.6818, 0.2362, 0.7727, 0.2362, 0.7273, 0.3149, 0.6818, 0.2362, 0.7273, 0.1575, 0.7727, 0.2362, 0.7273, 0.1575, 0.8182, 0.1575, 0.7727, 0.2362, 0.8636, 0.2362, 0.9545, 0.2362, 0.9091, 0.3149, 0.8636, 0.2362, 0.9091, 0.1575, 0.9545, 0.2362, 0.9091, 0.1575, 1.0, 0.1575, 0.9545, 0.2362, 0.1364, 0.2362, 0.2273, 0.2362, 0.1818, 0.3149, 0.1364, 0.2362, 0.1818, 0.1575, 0.2273, 0.2362, 0.1818, 0.1575, 0.2727, 0.1575, 0.2273, 0.2362, 0.3182, 0.2362, 0.4091, 0.2362, 0.3636, 0.3149, 0.3182, 0.2362, 0.3636, 0.1575, 0.4091, 0.2362, 0.3636, 0.1575, 0.4545, 0.1575, 0.4091, 0.2362, 0.5, 0.07873, 0.5455, 0.1575, 0.4545, 0.1575, 0.5, 0.07873, 0.5909, 0.07873, 0.5455, 0.1575, 0.5909, 0.07873, 0.6364, 0.1575, 0.5455, 0.1575, 0.6818, 0.07873, 0.7273, 0.1575, 0.6364, 0.1575, 0.6818, 0.07873, 0.7727, 0.07873, 0.7273, 0.1575, 0.7727, 0.07873, 0.8182, 0.1575, 0.7273, 0.1575, 0.8636, 0.07873, 0.9091, 0.1575, 0.8182, 0.1575, 0.8636, 0.07873, 0.9545, 0.07873, 0.9091, 0.1575, 0.9545, 0.07873, 1.0, 0.1575, 0.9091, 0.1575, 0.3636, 0.1575, 0.4091, 0.07873, 0.4545, 0.1575, 0.3636, 0.1575, 0.3182, 0.07873, 0.4091, 0.07873, 0.3182, 0.07873, 0.3636, 0.0, 0.4091, 0.07873, 0.1364, 0.07873, 0.1818, 0.1575, 0.09091, 0.1575, 0.1364, 0.07873, 0.2273, 0.07873, 0.1818, 0.1575, 0.2273, 0.07873, 0.2727, 0.1575, 0.1818, 0.1575])
me_icosphere_001.materials.append(mat_green_001)
me_icosphere_001.update()

# ---- objects
ob_tree = bpy.data.objects.new('Tree', me_cylinder)
ob_icosphere = bpy.data.objects.new('Icosphere', me_icosphere)
ob_icosphere_001 = bpy.data.objects.new('Icosphere.001', me_icosphere_001)

# ---- transforms, parenting, visibility, modifiers, constraints
ob_tree.location = (0.0, 0.0, 0.0)
ob_tree.scale = (0.2213, 0.2213, 0.2213)
ob_icosphere.location = (0.0, 0.0, 3.773)
ob_icosphere_001.location = (0.185, -0.6354, 2.738)
ob_icosphere_001.scale = (0.5599, 0.5599, 0.5599)

# ---- collection membership
col_collection.objects.link(ob_tree)
col_collection.objects.link(ob_icosphere)
col_collection.objects.link(ob_icosphere_001)

# ---- scene / render settings (as saved in the file)
scene.frame_start = 1; scene.frame_end = 250; scene.frame_set(1)
scene.render.engine = 'BLENDER_EEVEE_NEXT'
scene.cycles.sampling_pattern = 'TABULATED_SOBOL'
scene.view_settings.view_transform = 'Filmic'
bpy.context.view_layer.update()

# ---- added for rendering (the .blend has no active camera and no usable light): camera, sun
cam_auto = bpy.data.cameras.new('AutoCamera')
cam_auto.lens = 50.0
cam_auto.sensor_width = 36.0
cam_auto.clip_end = 1000.0
ob_auto_camera = bpy.data.objects.new('AutoCamera', cam_auto)
scene.collection.objects.link(ob_auto_camera)
ob_auto_camera.location = (5.76553, -7.0152, 7.10836)
ob_auto_camera.rotation_euler = (1.09748, -7.21219e-08, 0.694738)
scene.camera = ob_auto_camera
light_auto_sun = bpy.data.lights.new('AutoSun', 'SUN')
light_auto_sun.energy = 3.0
light_auto_sun.angle = 0.0523599
ob_auto_sun = bpy.data.objects.new('AutoSun', light_auto_sun)
scene.collection.objects.link(ob_auto_sun)
ob_auto_sun.rotation_euler = (0.872665, 0.174533, 0.523599)
bpy.context.view_layer.update()
